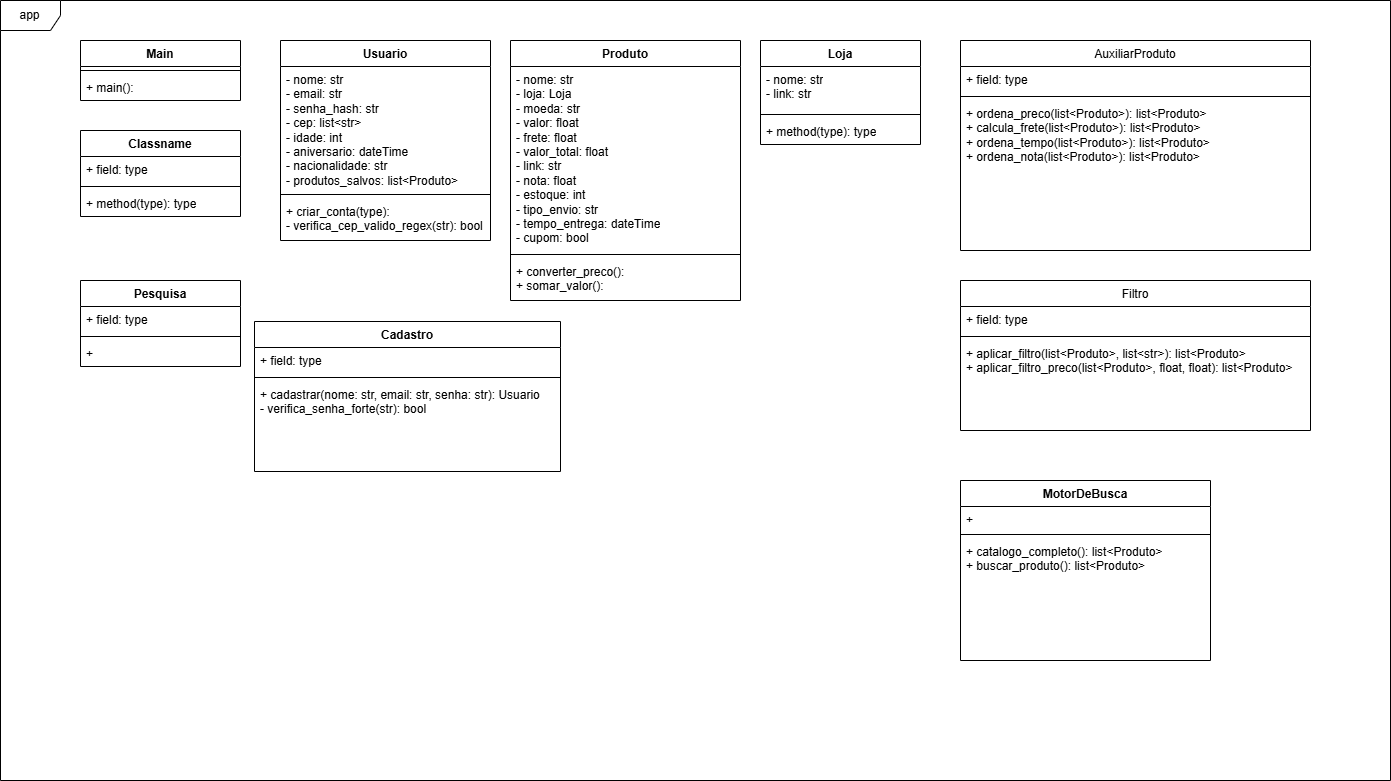

The diagram above was exported from draw.io. Its source (the exported page's mxGraphModel, read from the mxfile embedded in the PNG):
<mxGraphModel dx="1392" dy="835" grid="1" gridSize="10" guides="1" tooltips="1" connect="1" arrows="1" fold="1" page="1" pageScale="1" pageWidth="827" pageHeight="1169" math="0" shadow="0">
  <root>
    <mxCell id="0" />
    <mxCell id="1" parent="0" />
    <mxCell id="RNXWbfmjk_dArUk6Mq39-5" value="Main" style="swimlane;fontStyle=1;align=center;verticalAlign=top;childLayout=stackLayout;horizontal=1;startSize=26;horizontalStack=0;resizeParent=1;resizeParentMax=0;resizeLast=0;collapsible=1;marginBottom=0;whiteSpace=wrap;html=1;fillStyle=solid;gradientColor=none;swimlaneFillColor=light-dark(#ffffff, #ededed);" vertex="1" parent="1">
      <mxGeometry x="120" y="200" width="160" height="60" as="geometry" />
    </mxCell>
    <mxCell id="RNXWbfmjk_dArUk6Mq39-7" value="" style="line;strokeWidth=1;fillColor=none;align=left;verticalAlign=middle;spacingTop=-1;spacingLeft=3;spacingRight=3;rotatable=0;labelPosition=right;points=[];portConstraint=eastwest;strokeColor=inherit;" vertex="1" parent="RNXWbfmjk_dArUk6Mq39-5">
      <mxGeometry y="26" width="160" height="8" as="geometry" />
    </mxCell>
    <mxCell id="RNXWbfmjk_dArUk6Mq39-8" value="+ main():&amp;nbsp;" style="text;strokeColor=none;fillColor=none;align=left;verticalAlign=top;spacingLeft=4;spacingRight=4;overflow=hidden;rotatable=0;points=[[0,0.5],[1,0.5]];portConstraint=eastwest;whiteSpace=wrap;html=1;" vertex="1" parent="RNXWbfmjk_dArUk6Mq39-5">
      <mxGeometry y="34" width="160" height="26" as="geometry" />
    </mxCell>
    <mxCell id="RNXWbfmjk_dArUk6Mq39-10" value="app" style="shape=umlFrame;whiteSpace=wrap;html=1;pointerEvents=0;" vertex="1" parent="1">
      <mxGeometry x="40" y="160" width="1390" height="780" as="geometry" />
    </mxCell>
    <mxCell id="RNXWbfmjk_dArUk6Mq39-15" value="&lt;span style=&quot;font-weight: normal;&quot;&gt;AuxiliarProduto&lt;/span&gt;" style="swimlane;fontStyle=1;align=center;verticalAlign=top;childLayout=stackLayout;horizontal=1;startSize=26;horizontalStack=0;resizeParent=1;resizeParentMax=0;resizeLast=0;collapsible=1;marginBottom=0;whiteSpace=wrap;html=1;fillStyle=solid;gradientColor=none;swimlaneFillColor=light-dark(#ffffff, #ededed);" vertex="1" parent="1">
      <mxGeometry x="1000" y="200" width="350" height="210" as="geometry" />
    </mxCell>
    <mxCell id="RNXWbfmjk_dArUk6Mq39-16" value="+ field: type" style="text;strokeColor=none;fillColor=none;align=left;verticalAlign=top;spacingLeft=4;spacingRight=4;overflow=hidden;rotatable=0;points=[[0,0.5],[1,0.5]];portConstraint=eastwest;whiteSpace=wrap;html=1;glass=0;" vertex="1" parent="RNXWbfmjk_dArUk6Mq39-15">
      <mxGeometry y="26" width="350" height="26" as="geometry" />
    </mxCell>
    <mxCell id="RNXWbfmjk_dArUk6Mq39-17" value="" style="line;strokeWidth=1;fillColor=none;align=left;verticalAlign=middle;spacingTop=-1;spacingLeft=3;spacingRight=3;rotatable=0;labelPosition=right;points=[];portConstraint=eastwest;strokeColor=inherit;" vertex="1" parent="RNXWbfmjk_dArUk6Mq39-15">
      <mxGeometry y="52" width="350" height="8" as="geometry" />
    </mxCell>
    <mxCell id="RNXWbfmjk_dArUk6Mq39-18" value="+ ordena_preco(list&amp;lt;Produto&amp;gt;): list&amp;lt;Produto&amp;gt;&lt;div&gt;+ calcula_frete(list&amp;lt;Produto&amp;gt;):&amp;nbsp;&lt;span style=&quot;background-color: transparent; color: light-dark(rgb(0, 0, 0), rgb(255, 255, 255));&quot;&gt;list&amp;lt;Produto&amp;gt;&lt;/span&gt;&lt;/div&gt;&lt;div&gt;&lt;span style=&quot;background-color: transparent; color: light-dark(rgb(0, 0, 0), rgb(255, 255, 255));&quot;&gt;+ ordena_tempo(&lt;/span&gt;&lt;span style=&quot;background-color: transparent; color: light-dark(rgb(0, 0, 0), rgb(255, 255, 255));&quot;&gt;list&amp;lt;Produto&amp;gt;):&amp;nbsp;&lt;/span&gt;&lt;span style=&quot;background-color: transparent; color: light-dark(rgb(0, 0, 0), rgb(255, 255, 255));&quot;&gt;list&amp;lt;Produto&amp;gt;&lt;/span&gt;&lt;/div&gt;&lt;div&gt;+ ordena_nota(&lt;span style=&quot;background-color: transparent; color: light-dark(rgb(0, 0, 0), rgb(255, 255, 255));&quot;&gt;list&amp;lt;Produto&amp;gt;&lt;/span&gt;&lt;span style=&quot;background-color: transparent; color: light-dark(rgb(0, 0, 0), rgb(255, 255, 255));&quot;&gt;): list&amp;lt;Produto&amp;gt;&lt;/span&gt;&lt;/div&gt;&lt;div&gt;&lt;br&gt;&lt;/div&gt;&lt;div&gt;&lt;br&gt;&lt;/div&gt;&lt;div&gt;&lt;span style=&quot;background-color: transparent; color: rgba(0, 0, 0, 0); font-family: monospace; font-size: 0px; text-wrap-mode: nowrap;&quot;&gt;+ %3CmxGraphModel%3E%3Croot%3E%3CmxCell%20id%3D%220%22%2F%3E%3CmxCell%20id%3D%221%22%20parent%3D%220%22%2F%3E%3CmxCell%20id%3D%222%22%20value%3D%22Classname%22%20style%3D%22swimlane%3BfontStyle%3D1%3Balign%3Dcenter%3BverticalAlign%3Dtop%3BchildLayout%3DstackLayout%3Bhorizontal%3D1%3BstartSize%3D26%3BhorizontalStack%3D0%3BresizeParent%3D1%3BresizeParentMax%3D0%3BresizeLast%3D0%3Bcollapsible%3D1%3BmarginBottom%3D0%3BwhiteSpace%3Dwrap%3Bhtml%3D1%3BswimlaneFillColor%3Dlight-dark(%23ffffff%2C%20%23ededed)%3B%22%20vertex%3D%221%22%20parent%3D%221%22%3E%3CmxGeometry%20x%3D%22120%22%20y%3D%22290%22%20width%3D%22160%22%20height%3D%2286%22%20as%3D%22geometry%22%2F%3E%3C%2FmxCell%3E%3CmxCell%20id%3D%223%22%20value%3D%22%2B%20field%3A%20type%22%20style%3D%22text%3BstrokeColor%3Dnone%3BfillColor%3Dnone%3Balign%3Dleft%3BverticalAlign%3Dtop%3BspacingLeft%3D4%3BspacingRight%3D4%3Boverflow%3Dhidden%3Brotatable%3D0%3Bpoints%3D%5B%5B0%2C0.5%5D%2C%5B1%2C0.5%5D%5D%3BportConstraint%3Deastwest%3BwhiteSpace%3Dwrap%3Bhtml%3D1%3B%22%20vertex%3D%221%22%20parent%3D%222%22%3E%3CmxGeometry%20y%3D%2226%22%20width%3D%22160%22%20height%3D%2226%22%20as%3D%22geometry%22%2F%3E%3C%2FmxCell%3E%3CmxCell%20id%3D%224%22%20value%3D%22%22%20style%3D%22line%3BstrokeWidth%3D1%3BfillColor%3Dnone%3Balign%3Dleft%3BverticalAlign%3Dmiddle%3BspacingTop%3D-1%3BspacingLeft%3D3%3BspacingRight%3D3%3Brotatable%3D0%3BlabelPosition%3Dright%3Bpoints%3D%5B%5D%3BportConstraint%3Deastwest%3BstrokeColor%3Dinherit%3B%22%20vertex%3D%221%22%20parent%3D%222%22%3E%3CmxGeometry%20y%3D%2252%22%20width%3D%22160%22%20height%3D%228%22%20as%3D%22geometry%22%2F%3E%3C%2FmxCell%3E%3CmxCell%20id%3D%225%22%20value%3D%22%2B%20method(type)%3A%20type%22%20style%3D%22text%3BstrokeColor%3Dnone%3BfillColor%3Dnone%3Balign%3Dleft%3BverticalAlign%3Dtop%3BspacingLeft%3D4%3BspacingRight%3D4%3Boverflow%3Dhidden%3Brotatable%3D0%3Bpoints%3D%5B%5B0%2C0.5%5D%2C%5B1%2C0.5%5D%5D%3BportConstraint%3Deastwest%3BwhiteSpace%3Dwrap%3Bhtml%3D1%3B%22%20vertex%3D%221%22%20parent%3D%222%22%3E%3CmxGeometry%20y%3D%2260%22%20width%3D%22160%22%20height%3D%2226%22%20as%3D%22geometry%22%2F%3E%3C%2FmxCell%3E%3C%2Froot%3E%3C%2FmxGraphModel%3E&lt;/span&gt;&lt;/div&gt;" style="text;strokeColor=none;fillColor=none;align=left;verticalAlign=top;spacingLeft=4;spacingRight=4;overflow=hidden;rotatable=0;points=[[0,0.5],[1,0.5]];portConstraint=eastwest;whiteSpace=wrap;html=1;" vertex="1" parent="RNXWbfmjk_dArUk6Mq39-15">
      <mxGeometry y="60" width="350" height="150" as="geometry" />
    </mxCell>
    <mxCell id="RNXWbfmjk_dArUk6Mq39-19" value="Produto" style="swimlane;fontStyle=1;align=center;verticalAlign=top;childLayout=stackLayout;horizontal=1;startSize=26;horizontalStack=0;resizeParent=1;resizeParentMax=0;resizeLast=0;collapsible=1;marginBottom=0;whiteSpace=wrap;html=1;fillStyle=solid;gradientColor=none;swimlaneFillColor=light-dark(#ffffff, #ededed);" vertex="1" parent="1">
      <mxGeometry x="550" y="200" width="230" height="260" as="geometry" />
    </mxCell>
    <mxCell id="RNXWbfmjk_dArUk6Mq39-20" value="- nome: str&lt;div&gt;- loja: Loja&lt;/div&gt;&lt;div&gt;- moeda: str&lt;br&gt;&lt;div&gt;- valor: float&lt;/div&gt;&lt;div&gt;- frete: float&lt;/div&gt;&lt;div&gt;- valor_total: float&lt;/div&gt;&lt;div&gt;- link: str&lt;/div&gt;&lt;div&gt;- nota: float&lt;/div&gt;&lt;div&gt;- estoque: int&lt;/div&gt;&lt;/div&gt;&lt;div&gt;- tipo_envio: str&lt;/div&gt;&lt;div&gt;- tempo_entrega: dateTime&lt;/div&gt;&lt;div&gt;- cupom: bool&lt;/div&gt;" style="text;strokeColor=none;fillColor=none;align=left;verticalAlign=top;spacingLeft=4;spacingRight=4;overflow=hidden;rotatable=0;points=[[0,0.5],[1,0.5]];portConstraint=eastwest;whiteSpace=wrap;html=1;glass=0;" vertex="1" parent="RNXWbfmjk_dArUk6Mq39-19">
      <mxGeometry y="26" width="230" height="184" as="geometry" />
    </mxCell>
    <mxCell id="RNXWbfmjk_dArUk6Mq39-21" value="" style="line;strokeWidth=1;fillColor=none;align=left;verticalAlign=middle;spacingTop=-1;spacingLeft=3;spacingRight=3;rotatable=0;labelPosition=right;points=[];portConstraint=eastwest;strokeColor=inherit;" vertex="1" parent="RNXWbfmjk_dArUk6Mq39-19">
      <mxGeometry y="210" width="230" height="8" as="geometry" />
    </mxCell>
    <mxCell id="RNXWbfmjk_dArUk6Mq39-22" value="+ converter_preco():&amp;nbsp;&lt;div&gt;+ somar_valor():&lt;/div&gt;" style="text;strokeColor=none;fillColor=none;align=left;verticalAlign=top;spacingLeft=4;spacingRight=4;overflow=hidden;rotatable=0;points=[[0,0.5],[1,0.5]];portConstraint=eastwest;whiteSpace=wrap;html=1;" vertex="1" parent="RNXWbfmjk_dArUk6Mq39-19">
      <mxGeometry y="218" width="230" height="42" as="geometry" />
    </mxCell>
    <mxCell id="RNXWbfmjk_dArUk6Mq39-23" value="Loja" style="swimlane;fontStyle=1;align=center;verticalAlign=top;childLayout=stackLayout;horizontal=1;startSize=26;horizontalStack=0;resizeParent=1;resizeParentMax=0;resizeLast=0;collapsible=1;marginBottom=0;whiteSpace=wrap;html=1;fillStyle=solid;gradientColor=none;swimlaneFillColor=light-dark(#ffffff, #ededed);" vertex="1" parent="1">
      <mxGeometry x="800" y="200" width="160" height="104" as="geometry" />
    </mxCell>
    <mxCell id="RNXWbfmjk_dArUk6Mq39-24" value="- nome: str&lt;div&gt;&lt;span style=&quot;background-color: transparent; color: light-dark(rgb(0, 0, 0), rgb(255, 255, 255));&quot;&gt;- link: str&lt;/span&gt;&lt;/div&gt;" style="text;strokeColor=none;fillColor=none;align=left;verticalAlign=top;spacingLeft=4;spacingRight=4;overflow=hidden;rotatable=0;points=[[0,0.5],[1,0.5]];portConstraint=eastwest;whiteSpace=wrap;html=1;glass=0;" vertex="1" parent="RNXWbfmjk_dArUk6Mq39-23">
      <mxGeometry y="26" width="160" height="44" as="geometry" />
    </mxCell>
    <mxCell id="RNXWbfmjk_dArUk6Mq39-25" value="" style="line;strokeWidth=1;fillColor=none;align=left;verticalAlign=middle;spacingTop=-1;spacingLeft=3;spacingRight=3;rotatable=0;labelPosition=right;points=[];portConstraint=eastwest;strokeColor=inherit;" vertex="1" parent="RNXWbfmjk_dArUk6Mq39-23">
      <mxGeometry y="70" width="160" height="8" as="geometry" />
    </mxCell>
    <mxCell id="RNXWbfmjk_dArUk6Mq39-26" value="+ method(type): type" style="text;strokeColor=none;fillColor=none;align=left;verticalAlign=top;spacingLeft=4;spacingRight=4;overflow=hidden;rotatable=0;points=[[0,0.5],[1,0.5]];portConstraint=eastwest;whiteSpace=wrap;html=1;" vertex="1" parent="RNXWbfmjk_dArUk6Mq39-23">
      <mxGeometry y="78" width="160" height="26" as="geometry" />
    </mxCell>
    <mxCell id="RNXWbfmjk_dArUk6Mq39-27" value="Usuario" style="swimlane;fontStyle=1;align=center;verticalAlign=top;childLayout=stackLayout;horizontal=1;startSize=26;horizontalStack=0;resizeParent=1;resizeParentMax=0;resizeLast=0;collapsible=1;marginBottom=0;whiteSpace=wrap;html=1;fillStyle=solid;gradientColor=none;swimlaneFillColor=light-dark(#ffffff, #ededed);" vertex="1" parent="1">
      <mxGeometry x="320" y="200" width="210" height="200" as="geometry" />
    </mxCell>
    <mxCell id="RNXWbfmjk_dArUk6Mq39-28" value="- nome: str&lt;div&gt;- email: str&lt;/div&gt;&lt;div&gt;- senha_hash: str&amp;nbsp;&lt;/div&gt;&lt;div&gt;- cep: list&amp;lt;str&amp;gt;&lt;/div&gt;&lt;div&gt;&lt;div&gt;- idade: int&lt;/div&gt;&lt;div&gt;- aniversario: dateTime&lt;/div&gt;&lt;div&gt;- nacionalidade: str&lt;/div&gt;&lt;div&gt;- produtos_salvos: list&amp;lt;Produto&amp;gt;&lt;/div&gt;&lt;div&gt;&lt;br&gt;&lt;/div&gt;&lt;/div&gt;" style="text;strokeColor=none;fillColor=none;align=left;verticalAlign=top;spacingLeft=4;spacingRight=4;overflow=hidden;rotatable=0;points=[[0,0.5],[1,0.5]];portConstraint=eastwest;whiteSpace=wrap;html=1;glass=0;" vertex="1" parent="RNXWbfmjk_dArUk6Mq39-27">
      <mxGeometry y="26" width="210" height="124" as="geometry" />
    </mxCell>
    <mxCell id="RNXWbfmjk_dArUk6Mq39-29" value="" style="line;strokeWidth=1;fillColor=none;align=left;verticalAlign=middle;spacingTop=-1;spacingLeft=3;spacingRight=3;rotatable=0;labelPosition=right;points=[];portConstraint=eastwest;strokeColor=inherit;" vertex="1" parent="RNXWbfmjk_dArUk6Mq39-27">
      <mxGeometry y="150" width="210" height="8" as="geometry" />
    </mxCell>
    <mxCell id="RNXWbfmjk_dArUk6Mq39-30" value="+ criar_conta(type):&amp;nbsp;&lt;div&gt;- verifica_cep_valido_regex(str): bool&lt;/div&gt;" style="text;strokeColor=none;fillColor=none;align=left;verticalAlign=top;spacingLeft=4;spacingRight=4;overflow=hidden;rotatable=0;points=[[0,0.5],[1,0.5]];portConstraint=eastwest;whiteSpace=wrap;html=1;" vertex="1" parent="RNXWbfmjk_dArUk6Mq39-27">
      <mxGeometry y="158" width="210" height="42" as="geometry" />
    </mxCell>
    <mxCell id="RNXWbfmjk_dArUk6Mq39-61" value="Classname" style="swimlane;fontStyle=1;align=center;verticalAlign=top;childLayout=stackLayout;horizontal=1;startSize=26;horizontalStack=0;resizeParent=1;resizeParentMax=0;resizeLast=0;collapsible=1;marginBottom=0;whiteSpace=wrap;html=1;swimlaneFillColor=light-dark(#ffffff, #ededed);" vertex="1" parent="1">
      <mxGeometry x="120" y="290" width="160" height="86" as="geometry" />
    </mxCell>
    <mxCell id="RNXWbfmjk_dArUk6Mq39-62" value="+ field: type" style="text;strokeColor=none;fillColor=none;align=left;verticalAlign=top;spacingLeft=4;spacingRight=4;overflow=hidden;rotatable=0;points=[[0,0.5],[1,0.5]];portConstraint=eastwest;whiteSpace=wrap;html=1;" vertex="1" parent="RNXWbfmjk_dArUk6Mq39-61">
      <mxGeometry y="26" width="160" height="26" as="geometry" />
    </mxCell>
    <mxCell id="RNXWbfmjk_dArUk6Mq39-63" value="" style="line;strokeWidth=1;fillColor=none;align=left;verticalAlign=middle;spacingTop=-1;spacingLeft=3;spacingRight=3;rotatable=0;labelPosition=right;points=[];portConstraint=eastwest;strokeColor=inherit;" vertex="1" parent="RNXWbfmjk_dArUk6Mq39-61">
      <mxGeometry y="52" width="160" height="8" as="geometry" />
    </mxCell>
    <mxCell id="RNXWbfmjk_dArUk6Mq39-64" value="+ method(type): type" style="text;strokeColor=none;fillColor=none;align=left;verticalAlign=top;spacingLeft=4;spacingRight=4;overflow=hidden;rotatable=0;points=[[0,0.5],[1,0.5]];portConstraint=eastwest;whiteSpace=wrap;html=1;" vertex="1" parent="RNXWbfmjk_dArUk6Mq39-61">
      <mxGeometry y="60" width="160" height="26" as="geometry" />
    </mxCell>
    <mxCell id="RNXWbfmjk_dArUk6Mq39-69" value="Pesquisa" style="swimlane;fontStyle=1;align=center;verticalAlign=top;childLayout=stackLayout;horizontal=1;startSize=26;horizontalStack=0;resizeParent=1;resizeParentMax=0;resizeLast=0;collapsible=1;marginBottom=0;whiteSpace=wrap;html=1;swimlaneFillColor=light-dark(#ffffff, #ededed);" vertex="1" parent="1">
      <mxGeometry x="120" y="440" width="160" height="86" as="geometry" />
    </mxCell>
    <mxCell id="RNXWbfmjk_dArUk6Mq39-70" value="+ field: type" style="text;strokeColor=none;fillColor=none;align=left;verticalAlign=top;spacingLeft=4;spacingRight=4;overflow=hidden;rotatable=0;points=[[0,0.5],[1,0.5]];portConstraint=eastwest;whiteSpace=wrap;html=1;" vertex="1" parent="RNXWbfmjk_dArUk6Mq39-69">
      <mxGeometry y="26" width="160" height="26" as="geometry" />
    </mxCell>
    <mxCell id="RNXWbfmjk_dArUk6Mq39-71" value="" style="line;strokeWidth=1;fillColor=none;align=left;verticalAlign=middle;spacingTop=-1;spacingLeft=3;spacingRight=3;rotatable=0;labelPosition=right;points=[];portConstraint=eastwest;strokeColor=inherit;" vertex="1" parent="RNXWbfmjk_dArUk6Mq39-69">
      <mxGeometry y="52" width="160" height="8" as="geometry" />
    </mxCell>
    <mxCell id="RNXWbfmjk_dArUk6Mq39-72" value="+&amp;nbsp;" style="text;strokeColor=none;fillColor=none;align=left;verticalAlign=top;spacingLeft=4;spacingRight=4;overflow=hidden;rotatable=0;points=[[0,0.5],[1,0.5]];portConstraint=eastwest;whiteSpace=wrap;html=1;" vertex="1" parent="RNXWbfmjk_dArUk6Mq39-69">
      <mxGeometry y="60" width="160" height="26" as="geometry" />
    </mxCell>
    <mxCell id="RNXWbfmjk_dArUk6Mq39-74" value="Cadastro" style="swimlane;fontStyle=1;align=center;verticalAlign=top;childLayout=stackLayout;horizontal=1;startSize=26;horizontalStack=0;resizeParent=1;resizeParentMax=0;resizeLast=0;collapsible=1;marginBottom=0;whiteSpace=wrap;html=1;swimlaneFillColor=light-dark(#ffffff, #ededed);" vertex="1" parent="1">
      <mxGeometry x="294" y="481" width="306" height="150" as="geometry" />
    </mxCell>
    <mxCell id="RNXWbfmjk_dArUk6Mq39-75" value="+ field: type" style="text;strokeColor=none;fillColor=none;align=left;verticalAlign=top;spacingLeft=4;spacingRight=4;overflow=hidden;rotatable=0;points=[[0,0.5],[1,0.5]];portConstraint=eastwest;whiteSpace=wrap;html=1;" vertex="1" parent="RNXWbfmjk_dArUk6Mq39-74">
      <mxGeometry y="26" width="306" height="26" as="geometry" />
    </mxCell>
    <mxCell id="RNXWbfmjk_dArUk6Mq39-76" value="" style="line;strokeWidth=1;fillColor=none;align=left;verticalAlign=middle;spacingTop=-1;spacingLeft=3;spacingRight=3;rotatable=0;labelPosition=right;points=[];portConstraint=eastwest;strokeColor=inherit;" vertex="1" parent="RNXWbfmjk_dArUk6Mq39-74">
      <mxGeometry y="52" width="306" height="8" as="geometry" />
    </mxCell>
    <mxCell id="RNXWbfmjk_dArUk6Mq39-77" value="+ cadastrar(nome: str, email: str, senha: str): Usuario&lt;div&gt;- verifica_senha_forte(str): bool&lt;/div&gt;&lt;div&gt;&lt;br&gt;&lt;/div&gt;" style="text;strokeColor=none;fillColor=none;align=left;verticalAlign=top;spacingLeft=4;spacingRight=4;overflow=hidden;rotatable=0;points=[[0,0.5],[1,0.5]];portConstraint=eastwest;whiteSpace=wrap;html=1;" vertex="1" parent="RNXWbfmjk_dArUk6Mq39-74">
      <mxGeometry y="60" width="306" height="90" as="geometry" />
    </mxCell>
    <mxCell id="RNXWbfmjk_dArUk6Mq39-78" value="MotorDeBusca" style="swimlane;fontStyle=1;align=center;verticalAlign=top;childLayout=stackLayout;horizontal=1;startSize=26;horizontalStack=0;resizeParent=1;resizeParentMax=0;resizeLast=0;collapsible=1;marginBottom=0;whiteSpace=wrap;html=1;fillStyle=solid;gradientColor=none;swimlaneFillColor=light-dark(#ffffff, #ededed);" vertex="1" parent="1">
      <mxGeometry x="1000" y="640" width="250" height="180" as="geometry" />
    </mxCell>
    <mxCell id="RNXWbfmjk_dArUk6Mq39-79" value="&lt;div&gt;&lt;span style=&quot;background-color: transparent; color: light-dark(rgb(0, 0, 0), rgb(255, 255, 255));&quot;&gt;+&amp;nbsp;&lt;/span&gt;&lt;/div&gt;" style="text;strokeColor=none;fillColor=none;align=left;verticalAlign=top;spacingLeft=4;spacingRight=4;overflow=hidden;rotatable=0;points=[[0,0.5],[1,0.5]];portConstraint=eastwest;whiteSpace=wrap;html=1;glass=0;" vertex="1" parent="RNXWbfmjk_dArUk6Mq39-78">
      <mxGeometry y="26" width="250" height="24" as="geometry" />
    </mxCell>
    <mxCell id="RNXWbfmjk_dArUk6Mq39-80" value="" style="line;strokeWidth=1;fillColor=none;align=left;verticalAlign=middle;spacingTop=-1;spacingLeft=3;spacingRight=3;rotatable=0;labelPosition=right;points=[];portConstraint=eastwest;strokeColor=inherit;" vertex="1" parent="RNXWbfmjk_dArUk6Mq39-78">
      <mxGeometry y="50" width="250" height="8" as="geometry" />
    </mxCell>
    <mxCell id="RNXWbfmjk_dArUk6Mq39-81" value="+ catalogo_completo(): list&amp;lt;Produto&amp;gt;&lt;div&gt;+ buscar_produto():&amp;nbsp;&lt;span style=&quot;background-color: transparent; color: light-dark(rgb(0, 0, 0), rgb(255, 255, 255));&quot;&gt;list&amp;lt;Produto&amp;gt;&lt;/span&gt;&lt;/div&gt;" style="text;strokeColor=none;fillColor=none;align=left;verticalAlign=top;spacingLeft=4;spacingRight=4;overflow=hidden;rotatable=0;points=[[0,0.5],[1,0.5]];portConstraint=eastwest;whiteSpace=wrap;html=1;" vertex="1" parent="RNXWbfmjk_dArUk6Mq39-78">
      <mxGeometry y="58" width="250" height="122" as="geometry" />
    </mxCell>
    <mxCell id="RNXWbfmjk_dArUk6Mq39-83" value="&lt;span style=&quot;font-weight: normal;&quot;&gt;Filtro&lt;/span&gt;" style="swimlane;fontStyle=1;align=center;verticalAlign=top;childLayout=stackLayout;horizontal=1;startSize=26;horizontalStack=0;resizeParent=1;resizeParentMax=0;resizeLast=0;collapsible=1;marginBottom=0;whiteSpace=wrap;html=1;swimlaneFillColor=light-dark(#ffffff, #ededed);" vertex="1" parent="1">
      <mxGeometry x="1000" y="440" width="350" height="150" as="geometry" />
    </mxCell>
    <mxCell id="RNXWbfmjk_dArUk6Mq39-84" value="+ field: type" style="text;strokeColor=none;fillColor=none;align=left;verticalAlign=top;spacingLeft=4;spacingRight=4;overflow=hidden;rotatable=0;points=[[0,0.5],[1,0.5]];portConstraint=eastwest;whiteSpace=wrap;html=1;" vertex="1" parent="RNXWbfmjk_dArUk6Mq39-83">
      <mxGeometry y="26" width="350" height="26" as="geometry" />
    </mxCell>
    <mxCell id="RNXWbfmjk_dArUk6Mq39-85" value="" style="line;strokeWidth=1;fillColor=none;align=left;verticalAlign=middle;spacingTop=-1;spacingLeft=3;spacingRight=3;rotatable=0;labelPosition=right;points=[];portConstraint=eastwest;strokeColor=inherit;" vertex="1" parent="RNXWbfmjk_dArUk6Mq39-83">
      <mxGeometry y="52" width="350" height="8" as="geometry" />
    </mxCell>
    <mxCell id="RNXWbfmjk_dArUk6Mq39-86" value="&lt;div&gt;+ aplicar_filtro(&lt;span style=&quot;background-color: transparent; color: light-dark(rgb(0, 0, 0), rgb(255, 255, 255));&quot;&gt;list&amp;lt;Produto&amp;gt;, list&lt;/span&gt;&lt;span style=&quot;background-color: transparent; color: light-dark(rgb(0, 0, 0), rgb(255, 255, 255));&quot;&gt;&amp;lt;str&amp;gt;):&amp;nbsp;&lt;/span&gt;&lt;span style=&quot;background-color: transparent; color: light-dark(rgb(0, 0, 0), rgb(255, 255, 255));&quot;&gt;list&amp;lt;Produto&amp;gt;&lt;/span&gt;&lt;/div&gt;&lt;div&gt;+ aplicar_filtro_preco(&lt;span style=&quot;background-color: transparent; color: light-dark(rgb(0, 0, 0), rgb(255, 255, 255));&quot;&gt;list&amp;lt;Produto&amp;gt;,&amp;nbsp;&lt;/span&gt;&lt;span style=&quot;background-color: transparent; color: light-dark(rgb(0, 0, 0), rgb(255, 255, 255));&quot;&gt;float, float):&amp;nbsp;&lt;/span&gt;&lt;span style=&quot;background-color: transparent; color: light-dark(rgb(0, 0, 0), rgb(255, 255, 255));&quot;&gt;list&amp;lt;Produto&amp;gt;&lt;/span&gt;&lt;/div&gt;" style="text;strokeColor=none;fillColor=none;align=left;verticalAlign=top;spacingLeft=4;spacingRight=4;overflow=hidden;rotatable=0;points=[[0,0.5],[1,0.5]];portConstraint=eastwest;whiteSpace=wrap;html=1;" vertex="1" parent="RNXWbfmjk_dArUk6Mq39-83">
      <mxGeometry y="60" width="350" height="90" as="geometry" />
    </mxCell>
  </root>
</mxGraphModel>